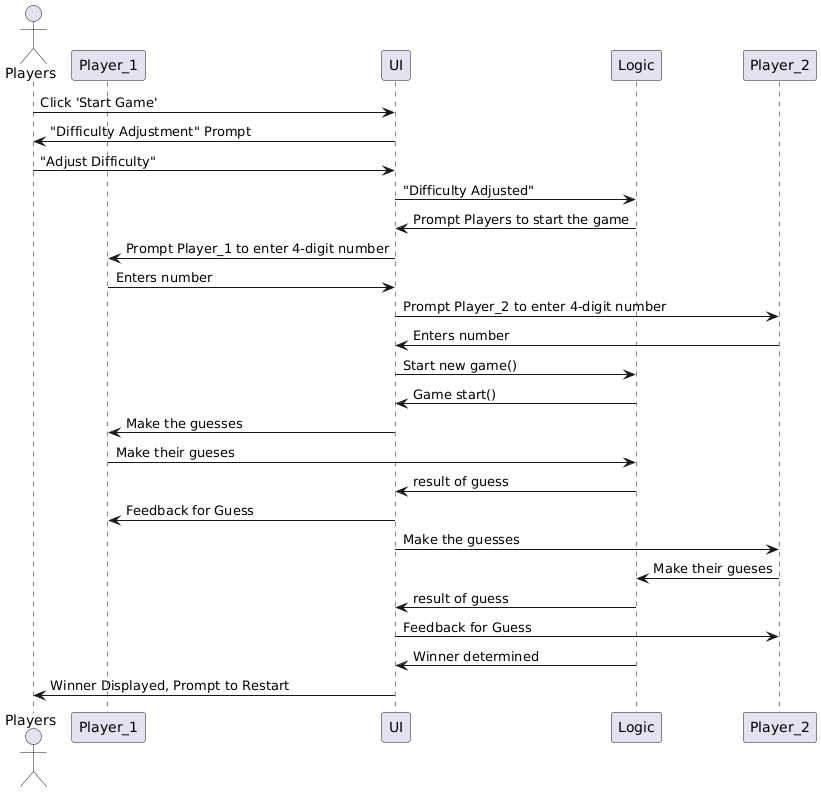

The diagram above was rendered by PlantUML. Its source (embedded in the PNG):
@startuml
actor Players
Players -> UI: Click 'Start Game'
UI -> Players: "Difficulty Adjustment" Prompt
Players -> UI: "Adjust Difficulty"
UI -> Logic: "Difficulty Adjusted"
Logic -> UI: Prompt Players to start the game
UI -> Player_1: Prompt Player_1 to enter 4-digit number  
Player_1 -> UI: Enters number

participant "Game UI" as UI
participant "Game Logic" as Logic

UI -> Player_2: Prompt Player_2 to enter 4-digit number  
Player_2 -> UI: Enters number



UI -> Logic: Start new game()
Logic -> UI: Game start()

UI -> Player_1: Make the guesses
Player_1 -> Logic: Make their gueses
Logic -> UI: result of guess
UI -> Player_1: Feedback for Guess
UI -> Player_2: Make the guesses
Player_2 -> Logic: Make their gueses
Logic -> UI: result of guess
UI -> Player_2: Feedback for Guess

Logic -> UI: Winner determined
UI -> Players: Winner Displayed, Prompt to Restart
@enduml